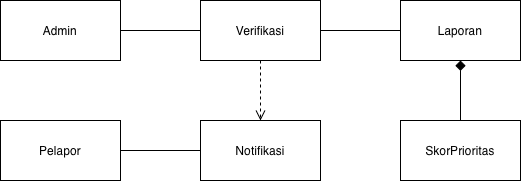

The diagram above was exported from draw.io. Its source (the exported page's mxGraphModel, read from the mxfile embedded in the PNG):
<mxGraphModel dx="574" dy="743" grid="1" gridSize="10" guides="1" tooltips="1" connect="1" arrows="1" fold="1" page="1" pageScale="1" pageWidth="827" pageHeight="1169" math="0" shadow="0">
  <root>
    <mxCell id="0" />
    <mxCell id="1" parent="0" />
    <mxCell id="aUFrpPbkGJIIen9h5po4-7" edge="1" parent="1" source="aUFrpPbkGJIIen9h5po4-1" style="edgeStyle=none;curved=1;rounded=0;orthogonalLoop=1;jettySize=auto;html=1;exitX=1;exitY=0.5;exitDx=0;exitDy=0;entryX=0;entryY=0.5;entryDx=0;entryDy=0;fontSize=12;startSize=8;endSize=8;startArrow=none;startFill=0;endArrow=none;endFill=0;" target="aUFrpPbkGJIIen9h5po4-2">
      <mxGeometry relative="1" as="geometry" />
    </mxCell>
    <mxCell id="aUFrpPbkGJIIen9h5po4-1" parent="1" style="rounded=0;whiteSpace=wrap;html=1;" value="Admin" vertex="1">
      <mxGeometry height="60" width="120" x="80" y="160" as="geometry" />
    </mxCell>
    <mxCell id="aUFrpPbkGJIIen9h5po4-8" edge="1" parent="1" source="aUFrpPbkGJIIen9h5po4-2" style="edgeStyle=none;curved=1;rounded=0;orthogonalLoop=1;jettySize=auto;html=1;exitX=1;exitY=0.5;exitDx=0;exitDy=0;entryX=0;entryY=0.5;entryDx=0;entryDy=0;fontSize=12;startSize=8;endSize=8;endArrow=none;endFill=0;" target="aUFrpPbkGJIIen9h5po4-3">
      <mxGeometry relative="1" as="geometry" />
    </mxCell>
    <mxCell id="aUFrpPbkGJIIen9h5po4-9" edge="1" parent="1" source="aUFrpPbkGJIIen9h5po4-2" style="edgeStyle=none;curved=1;rounded=0;orthogonalLoop=1;jettySize=auto;html=1;exitX=0.5;exitY=1;exitDx=0;exitDy=0;entryX=0.5;entryY=0;entryDx=0;entryDy=0;fontSize=12;startSize=8;endSize=8;dashed=1;endArrow=open;endFill=0;" target="aUFrpPbkGJIIen9h5po4-6">
      <mxGeometry relative="1" as="geometry" />
    </mxCell>
    <mxCell id="aUFrpPbkGJIIen9h5po4-2" parent="1" style="rounded=0;whiteSpace=wrap;html=1;" value="Verifikasi" vertex="1">
      <mxGeometry height="60" width="120" x="280" y="160" as="geometry" />
    </mxCell>
    <mxCell id="aUFrpPbkGJIIen9h5po4-3" parent="1" style="rounded=0;whiteSpace=wrap;html=1;" value="Laporan" vertex="1">
      <mxGeometry height="60" width="120" x="480" y="160" as="geometry" />
    </mxCell>
    <mxCell id="aUFrpPbkGJIIen9h5po4-11" edge="1" parent="1" source="aUFrpPbkGJIIen9h5po4-4" style="edgeStyle=none;curved=1;rounded=0;orthogonalLoop=1;jettySize=auto;html=1;exitX=0.5;exitY=0;exitDx=0;exitDy=0;entryX=0.5;entryY=1;entryDx=0;entryDy=0;fontSize=12;startSize=8;endSize=8;endArrow=diamond;endFill=1;" target="aUFrpPbkGJIIen9h5po4-3">
      <mxGeometry relative="1" as="geometry" />
    </mxCell>
    <mxCell id="aUFrpPbkGJIIen9h5po4-4" parent="1" style="rounded=0;whiteSpace=wrap;html=1;" value="SkorPrioritas" vertex="1">
      <mxGeometry height="60" width="120" x="480" y="280" as="geometry" />
    </mxCell>
    <mxCell id="aUFrpPbkGJIIen9h5po4-10" edge="1" parent="1" source="aUFrpPbkGJIIen9h5po4-5" style="edgeStyle=none;curved=1;rounded=0;orthogonalLoop=1;jettySize=auto;html=1;exitX=1;exitY=0.5;exitDx=0;exitDy=0;entryX=0;entryY=0.5;entryDx=0;entryDy=0;fontSize=12;startSize=8;endSize=8;endArrow=none;endFill=0;" target="aUFrpPbkGJIIen9h5po4-6">
      <mxGeometry relative="1" as="geometry" />
    </mxCell>
    <mxCell id="aUFrpPbkGJIIen9h5po4-5" parent="1" style="rounded=0;whiteSpace=wrap;html=1;" value="Pelapor" vertex="1">
      <mxGeometry height="60" width="120" x="80" y="280" as="geometry" />
    </mxCell>
    <mxCell id="aUFrpPbkGJIIen9h5po4-6" parent="1" style="rounded=0;whiteSpace=wrap;html=1;" value="Notifikasi" vertex="1">
      <mxGeometry height="60" width="120" x="280" y="280" as="geometry" />
    </mxCell>
  </root>
</mxGraphModel>